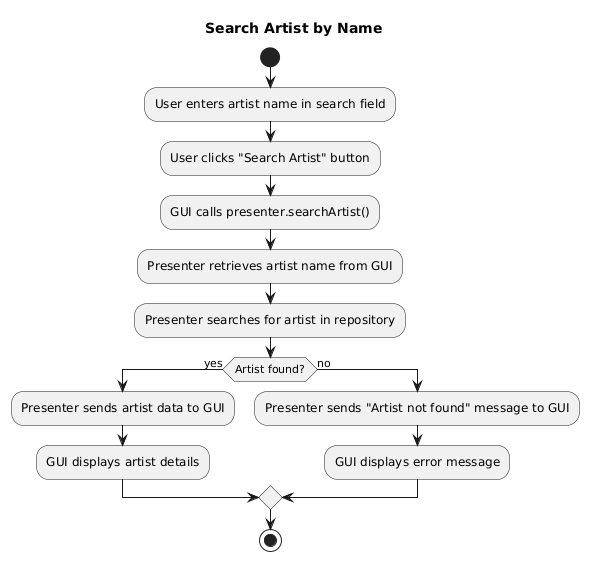

The diagram above was rendered by PlantUML. Its source (embedded in the PNG):
@startuml
title Search Artist by Name

start
:User enters artist name in search field;
:User clicks "Search Artist" button;
:GUI calls presenter.searchArtist();
:Presenter retrieves artist name from GUI;
:Presenter searches for artist in repository;
if (Artist found?) then (yes)
  :Presenter sends artist data to GUI;
  :GUI displays artist details;
else (no)
  :Presenter sends "Artist not found" message to GUI;
  :GUI displays error message;
endif

stop
@enduml